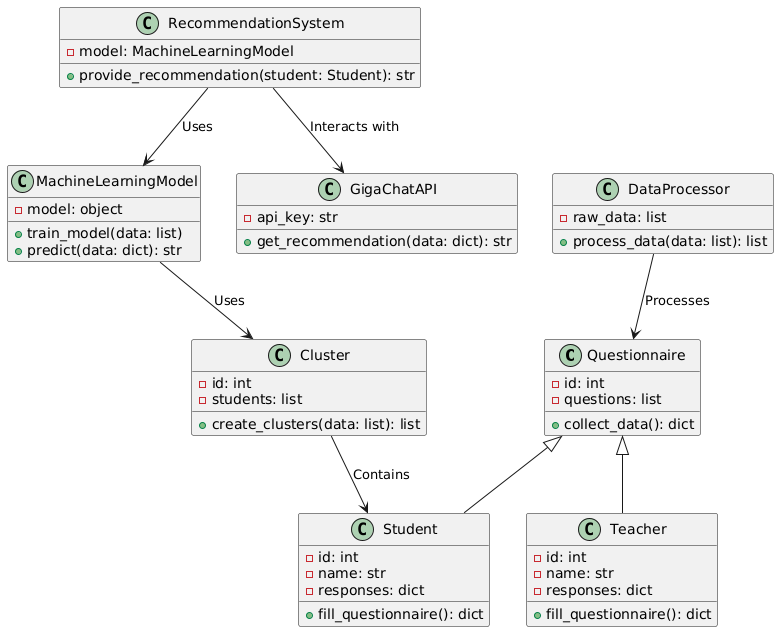

The diagram above was rendered by PlantUML. Its source (embedded in the PNG):
@startuml
class Questionnaire {
    - id: int
    - questions: list
    + collect_data(): dict
}

class Student {
    - id: int
    - name: str
    - responses: dict
    + fill_questionnaire(): dict
}

class Teacher {
    - id: int
    - name: str
    - responses: dict
    + fill_questionnaire(): dict
}

class Cluster {
    - id: int
    - students: list
    + create_clusters(data: list): list
}

class MachineLearningModel {
    - model: object
    + train_model(data: list)
    + predict(data: dict): str
}

class RecommendationSystem {
    - model: MachineLearningModel
    + provide_recommendation(student: Student): str
}

class DataProcessor {
    - raw_data: list
    + process_data(data: list): list
}

class GigaChatAPI {
    - api_key: str
    + get_recommendation(data: dict): str
}

Questionnaire <|-- Student
Questionnaire <|-- Teacher
Cluster --> Student : "Contains"
MachineLearningModel --> Cluster : "Uses"
RecommendationSystem --> MachineLearningModel : "Uses"
DataProcessor --> Questionnaire : "Processes"
RecommendationSystem --> GigaChatAPI : "Interacts with"
@enduml